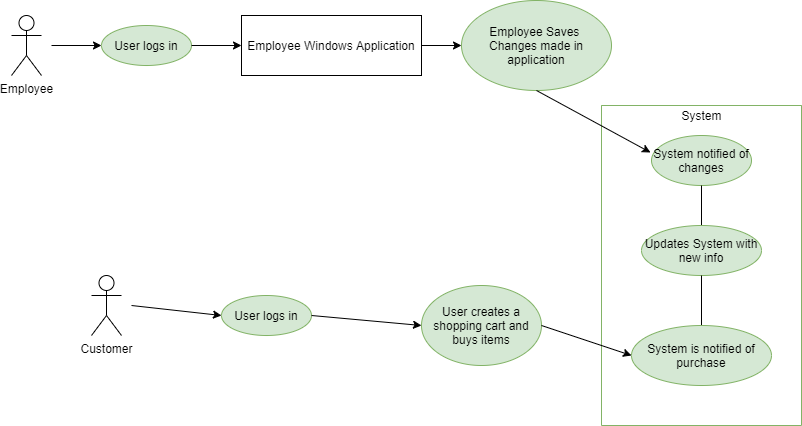

The diagram above was exported from draw.io. Its source (the exported page's mxGraphModel, read from the mxfile embedded in the PNG):
<mxGraphModel dx="1422" dy="772" grid="1" gridSize="10" guides="1" tooltips="1" connect="1" arrows="1" fold="1" page="1" pageScale="1" pageWidth="850" pageHeight="1100" math="0" shadow="0">
  <root>
    <mxCell id="0" />
    <mxCell id="1" parent="0" />
    <mxCell id="LW87O2BTuNIV8nyOfkg1-1" value="Employee" style="shape=umlActor;verticalLabelPosition=bottom;verticalAlign=top;html=1;outlineConnect=0;" vertex="1" parent="1">
      <mxGeometry x="40" y="40" width="30" height="60" as="geometry" />
    </mxCell>
    <mxCell id="LW87O2BTuNIV8nyOfkg1-3" value="User logs in" style="ellipse;whiteSpace=wrap;html=1;fillColor=#d5e8d4;strokeColor=#82b366;" vertex="1" parent="1">
      <mxGeometry x="130" y="50" width="90" height="40" as="geometry" />
    </mxCell>
    <mxCell id="LW87O2BTuNIV8nyOfkg1-5" value="" style="endArrow=classic;html=1;entryX=0;entryY=0.5;entryDx=0;entryDy=0;" edge="1" parent="1" target="LW87O2BTuNIV8nyOfkg1-3">
      <mxGeometry width="50" height="50" relative="1" as="geometry">
        <mxPoint x="80" y="70" as="sourcePoint" />
        <mxPoint x="190" y="170" as="targetPoint" />
      </mxGeometry>
    </mxCell>
    <mxCell id="LW87O2BTuNIV8nyOfkg1-10" value="" style="edgeStyle=orthogonalEdgeStyle;rounded=0;orthogonalLoop=1;jettySize=auto;html=1;" edge="1" parent="1" source="LW87O2BTuNIV8nyOfkg1-6" target="LW87O2BTuNIV8nyOfkg1-8">
      <mxGeometry relative="1" as="geometry" />
    </mxCell>
    <mxCell id="LW87O2BTuNIV8nyOfkg1-6" value="Employee Windows Application" style="rounded=0;whiteSpace=wrap;html=1;" vertex="1" parent="1">
      <mxGeometry x="270" y="40" width="180" height="60" as="geometry" />
    </mxCell>
    <mxCell id="LW87O2BTuNIV8nyOfkg1-7" value="" style="endArrow=classic;html=1;entryX=0;entryY=0.5;entryDx=0;entryDy=0;entryPerimeter=0;exitX=1;exitY=0.5;exitDx=0;exitDy=0;" edge="1" parent="1" source="LW87O2BTuNIV8nyOfkg1-3" target="LW87O2BTuNIV8nyOfkg1-6">
      <mxGeometry width="50" height="50" relative="1" as="geometry">
        <mxPoint x="200" y="140" as="sourcePoint" />
        <mxPoint x="250" y="90" as="targetPoint" />
      </mxGeometry>
    </mxCell>
    <mxCell id="LW87O2BTuNIV8nyOfkg1-8" value="Employee Saves &lt;br&gt;Changes made in application" style="ellipse;whiteSpace=wrap;html=1;fillColor=#d5e8d4;strokeColor=#82b366;" vertex="1" parent="1">
      <mxGeometry x="490" y="25" width="150" height="90" as="geometry" />
    </mxCell>
    <mxCell id="LW87O2BTuNIV8nyOfkg1-11" value="" style="swimlane;startSize=0;fillColor=#d5e8d4;strokeColor=#82b366;" vertex="1" parent="1">
      <mxGeometry x="630" y="130" width="200" height="320" as="geometry" />
    </mxCell>
    <mxCell id="LW87O2BTuNIV8nyOfkg1-12" value="System" style="text;html=1;align=center;verticalAlign=middle;resizable=0;points=[];autosize=1;strokeColor=none;" vertex="1" parent="LW87O2BTuNIV8nyOfkg1-11">
      <mxGeometry x="70" width="60" height="20" as="geometry" />
    </mxCell>
    <mxCell id="LW87O2BTuNIV8nyOfkg1-20" value="System notified of changes" style="ellipse;whiteSpace=wrap;html=1;fillColor=#d5e8d4;strokeColor=#82b366;" vertex="1" parent="LW87O2BTuNIV8nyOfkg1-11">
      <mxGeometry x="50" y="30" width="100" height="50" as="geometry" />
    </mxCell>
    <mxCell id="LW87O2BTuNIV8nyOfkg1-21" value="" style="endArrow=none;html=1;entryX=0.5;entryY=1;entryDx=0;entryDy=0;" edge="1" parent="LW87O2BTuNIV8nyOfkg1-11" target="LW87O2BTuNIV8nyOfkg1-20">
      <mxGeometry width="50" height="50" relative="1" as="geometry">
        <mxPoint x="100" y="120" as="sourcePoint" />
        <mxPoint x="140" y="90" as="targetPoint" />
      </mxGeometry>
    </mxCell>
    <mxCell id="LW87O2BTuNIV8nyOfkg1-22" value="Updates System with new info" style="ellipse;whiteSpace=wrap;html=1;fillColor=#d5e8d4;strokeColor=#82b366;" vertex="1" parent="LW87O2BTuNIV8nyOfkg1-11">
      <mxGeometry x="40" y="120" width="120" height="50" as="geometry" />
    </mxCell>
    <mxCell id="LW87O2BTuNIV8nyOfkg1-23" value="" style="endArrow=none;html=1;entryX=0.5;entryY=1;entryDx=0;entryDy=0;exitX=0.5;exitY=0;exitDx=0;exitDy=0;" edge="1" parent="LW87O2BTuNIV8nyOfkg1-11" source="LW87O2BTuNIV8nyOfkg1-24" target="LW87O2BTuNIV8nyOfkg1-22">
      <mxGeometry width="50" height="50" relative="1" as="geometry">
        <mxPoint x="100" y="230" as="sourcePoint" />
        <mxPoint x="130" y="170" as="targetPoint" />
      </mxGeometry>
    </mxCell>
    <mxCell id="LW87O2BTuNIV8nyOfkg1-24" value="System is notified of purchase" style="ellipse;whiteSpace=wrap;html=1;fillColor=#d5e8d4;strokeColor=#82b366;" vertex="1" parent="LW87O2BTuNIV8nyOfkg1-11">
      <mxGeometry x="30" y="220" width="140" height="60" as="geometry" />
    </mxCell>
    <mxCell id="LW87O2BTuNIV8nyOfkg1-15" value="" style="endArrow=classic;html=1;exitX=0.5;exitY=1;exitDx=0;exitDy=0;entryX=-0.01;entryY=0.34;entryDx=0;entryDy=0;entryPerimeter=0;" edge="1" parent="1" source="LW87O2BTuNIV8nyOfkg1-8" target="LW87O2BTuNIV8nyOfkg1-20">
      <mxGeometry width="50" height="50" relative="1" as="geometry">
        <mxPoint x="440" y="200" as="sourcePoint" />
        <mxPoint x="490" y="150" as="targetPoint" />
      </mxGeometry>
    </mxCell>
    <mxCell id="LW87O2BTuNIV8nyOfkg1-16" value="Customer" style="shape=umlActor;verticalLabelPosition=bottom;verticalAlign=top;html=1;outlineConnect=0;" vertex="1" parent="1">
      <mxGeometry x="120" y="300" width="30" height="60" as="geometry" />
    </mxCell>
    <mxCell id="LW87O2BTuNIV8nyOfkg1-25" value="" style="endArrow=classic;html=1;entryX=0;entryY=0.5;entryDx=0;entryDy=0;" edge="1" parent="1" target="LW87O2BTuNIV8nyOfkg1-26">
      <mxGeometry width="50" height="50" relative="1" as="geometry">
        <mxPoint x="160" y="330" as="sourcePoint" />
        <mxPoint x="130" y="330" as="targetPoint" />
      </mxGeometry>
    </mxCell>
    <mxCell id="LW87O2BTuNIV8nyOfkg1-26" value="User logs in" style="ellipse;whiteSpace=wrap;html=1;fillColor=#d5e8d4;strokeColor=#82b366;" vertex="1" parent="1">
      <mxGeometry x="250" y="320" width="90" height="40" as="geometry" />
    </mxCell>
    <mxCell id="LW87O2BTuNIV8nyOfkg1-28" value="" style="endArrow=classic;html=1;exitX=1;exitY=0.5;exitDx=0;exitDy=0;entryX=0;entryY=0.5;entryDx=0;entryDy=0;" edge="1" parent="1" source="LW87O2BTuNIV8nyOfkg1-26" target="LW87O2BTuNIV8nyOfkg1-29">
      <mxGeometry width="50" height="50" relative="1" as="geometry">
        <mxPoint x="280" y="360" as="sourcePoint" />
        <mxPoint x="340" y="330" as="targetPoint" />
      </mxGeometry>
    </mxCell>
    <mxCell id="LW87O2BTuNIV8nyOfkg1-29" value="User creates a shopping cart and buys items" style="ellipse;whiteSpace=wrap;html=1;fillColor=#d5e8d4;strokeColor=#82b366;" vertex="1" parent="1">
      <mxGeometry x="450" y="310" width="120" height="80" as="geometry" />
    </mxCell>
    <mxCell id="LW87O2BTuNIV8nyOfkg1-30" value="" style="endArrow=classic;html=1;exitX=1;exitY=0.5;exitDx=0;exitDy=0;entryX=0;entryY=0.5;entryDx=0;entryDy=0;" edge="1" parent="1" source="LW87O2BTuNIV8nyOfkg1-29" target="LW87O2BTuNIV8nyOfkg1-24">
      <mxGeometry width="50" height="50" relative="1" as="geometry">
        <mxPoint x="510" y="230" as="sourcePoint" />
        <mxPoint x="560" y="180" as="targetPoint" />
      </mxGeometry>
    </mxCell>
  </root>
</mxGraphModel>